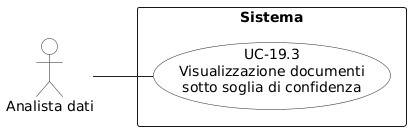

The diagram above was rendered by PlantUML. Its source (embedded in the PNG):
@startuml
left to right direction
skinparam shadowing false
skinparam backgroundColor white
skinparam packageStyle rectangle
skinparam linetype polyline

skinparam usecase {
  BorderColor #222222
  BackgroundColor white
  ArrowColor #222222
}

skinparam actor {
  BorderColor #222222
  BackgroundColor white
  ArrowColor #222222
}

actor "Analista dati" as AD

rectangle "Sistema" {
  usecase "UC-19.3\nVisualizzazione documenti\nsotto soglia di confidenza" as UC193
}

AD -- UC193
@enduml